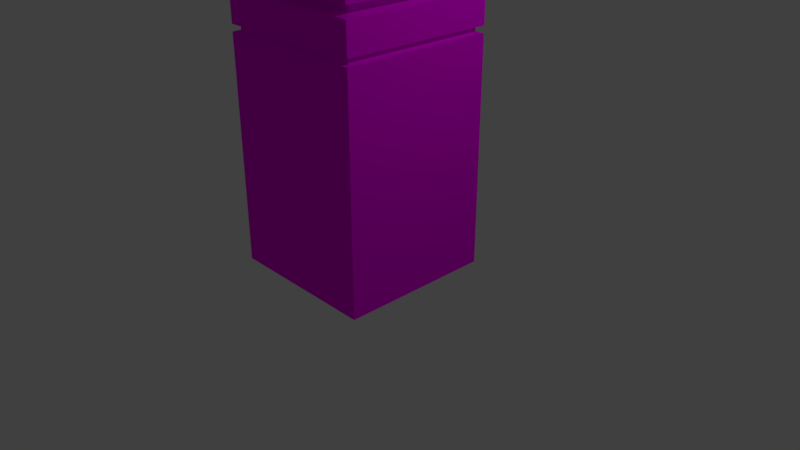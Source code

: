 # Source: tower_1_ghost.blend  (saved by Blender 2.78.0; exported with 4.5.12 LTS)
import bpy
from mathutils import Matrix  # noqa: F401  (used for matrix-valued properties, if any)

bpy.ops.wm.read_factory_settings(use_empty=True)
scene = bpy.context.scene
scene.name = 'Scene'

# ---- collections
col_collection_1 = bpy.data.collections.new('Collection 1'); scene.collection.children.link(col_collection_1)

# ---- images (referenced by path relative to the original .blend; pixels are not part of the script)
import os
ASSET_DIR = os.environ.get("B2B_ASSET_DIR", "")  # directory of the original .blend (textures are referenced by path, not embedded)
HERE = os.path.dirname(os.path.abspath(__file__))  # packed textures are extracted next to this script under _unpacked/

def load_image(name, relpath, width, height, colorspace="sRGB"):
    """Load a texture the original file referenced (path relative to the .blend, or extracted next to this script)."""
    p = next((c for c in (os.path.join(HERE, relpath), os.path.join(ASSET_DIR, relpath)) if relpath and os.path.exists(c)), "")
    if p:
        img = bpy.data.images.load(p, check_existing=True)
        img.name = name
    else:  # same state as the original file: an image datablock whose file is absent (Cycles renders it pink)
        img = bpy.data.images.new(name, width, height)
        img.source = "FILE"
        img.filepath = "//" + (relpath or name)
    img.colorspace_settings.name = colorspace
    return img
img_material_diffuse_color_000 = load_image('Material Diffuse Color.000', 'tower_ghost_sample_color.png', 1024, 1024, 'sRGB')

# ---- materials (node trees are filled in below, after node groups)
mat_tower_1_ghost_material = bpy.data.materials.new('tower_1_ghost_material')
mat_tower_1_ghost_material.alpha_threshold = 0.0
mat_tower_1_ghost_material.roughness = 0.5

# ---- material node trees
mat_tower_1_ghost_material.use_nodes = True; mat_tower_1_ghost_material.node_tree.nodes.clear()

# ---- world
world_world = bpy.data.worlds.new('World'); scene.world = world_world
world_world.color = (0.05088, 0.05088, 0.05088)
world_world.use_sun_shadow = False
world_world.sun_shadow_jitter_overblur = 0.0
world_world.cycles.sampling_method = 'MANUAL'

# ---- cameras
cam_camera = bpy.data.cameras.new('Camera')
cam_camera.clip_end = 100.0
cam_camera.lens = 35.0
cam_camera.sensor_width = 32.0
cam_camera.sensor_height = 18.0
cam_camera.ortho_scale = 7.314
cam_camera.dof.focus_distance = 0.0

# ---- lights
light_lamp = bpy.data.lights.new('Lamp', 'POINT')
light_lamp.transmission_factor = 0.0
light_lamp.cutoff_distance = 30.0
light_lamp.energy = 100.0
light_lamp.shadow_buffer_clip_start = 1.001
light_lamp.shadow_soft_size = 0.1
light_lamp.shadow_maximum_resolution = 0.006
light_lamp.use_absolute_resolution = True

# ---- meshes
me_cube = bpy.data.meshes.new('Cube')
me_cube.from_pydata([(1.0, 1.0, -1.0), (1.0, -1.0, -1.0), (-1.0, -1.0, -1.0), (-1.0, 1.0, -1.0), (0.9315, -0.9315, 1.99), (1.0, -1.0, 1.91), (-1.0, -1.0, 1.91), (-1.0, -1.0, 1.997), (0.9315, 0.9315, 1.99), (1.0, 1.0, 1.91), (-1.0, 1.0, 1.91), (-1.0, 1.0, 1.997), (-0.9315, 0.9315, 1.99), (1.0, 1.0, 1.997), (0.9315, 0.9315, 1.917), (-0.9315, 0.9315, 1.917), (-0.9315, -0.9315, 1.99), (-0.9315, -0.9315, 1.917), (1.0, -1.0, 1.997), (0.9315, -0.9315, 1.917), (-0.8345, -0.8345, 2.504), (-1.0, -1.0, 2.384), (1.0, -1.0, 2.384), (1.0, -1.0, 2.521), (1.0, 1.0, 2.384), (1.0, 1.0, 2.521), (-0.8345, 0.8345, 2.504), (-1.0, 1.0, 2.384), (0.8345, -0.8345, 2.504), (-1.0, -1.0, 2.521), (-0.8345, -0.8345, 2.4), (0.8345, -0.8345, 2.4), (-1.0, 1.0, 2.521), (-0.8345, 0.8345, 2.4), (0.8345, 0.8345, 2.504), (0.8345, 0.8345, 2.4), (1.0, 1.0, 3.713), (1.0, -1.0, 3.713), (-1.0, 1.0, 3.713), (-1.0, -1.0, 3.713), (1.0, -5.364e-07, 3.713), (2.384e-07, 1.0, 3.713), (-5.364e-07, -1.0, 3.713), (-1.0, 1.788e-07, 3.713), (-1.49e-07, -1.788e-07, 3.913), (-0.7, 0.9, 4.213), (-0.6035, 0.9536, 4.177), (-0.9536, 0.9536, 4.177), (-0.9, 0.9, 4.213), (-0.9536, 0.6035, 4.177), (-0.9, 0.7, 4.213), (-0.6035, 0.6035, 4.177), (-0.7, 0.7, 4.213), (0.9, 0.9, 4.213), (0.9536, 0.9536, 4.177), (0.6035, 0.9536, 4.177), (0.7, 0.9, 4.213), (0.6035, 0.6035, 4.177), (0.7, 0.7, 4.213), (0.9536, 0.6035, 4.177), (0.9, 0.7, 4.213), (-0.6035, -0.9536, 4.177), (-0.7, -0.9, 4.213), (-0.9, -0.9, 4.213), (-0.9536, -0.9536, 4.177), (-0.9, -0.7, 4.213), (-0.9536, -0.6035, 4.177), (-0.6035, -0.6035, 4.177), (-0.7, -0.7, 4.213), (0.9536, -0.6035, 4.177), (0.9, -0.7, 4.213), (0.9, -0.9, 4.213), (0.9536, -0.9536, 4.177), (0.7, -0.9, 4.213), (0.6035, -0.9536, 4.177), (0.7, -0.7, 4.213), (0.6035, -0.6035, 4.177)], [], [(0, 1, 2, 3), (3, 10, 9, 0), (2, 6, 10, 3), (1, 5, 6, 2), (32, 38, 41, 36, 25), (13, 11, 27, 24), (29, 39, 43, 38, 32), (12, 8, 14, 15), (16, 12, 15, 17), (8, 4, 19, 14), (4, 16, 17, 19), (11, 7, 21, 27), (8, 12, 11, 13), (15, 14, 9, 10), (12, 16, 7, 11), (17, 15, 10, 6), (4, 8, 13, 18), (14, 19, 5, 9), (16, 4, 18, 7), (19, 17, 6, 5), (0, 9, 5, 1), (18, 13, 24, 22), (23, 37, 42, 39, 29), (28, 20, 30, 31), (20, 26, 33, 30), (34, 28, 31, 35), (26, 34, 35, 33), (7, 18, 22, 21), (20, 28, 23, 29), (31, 30, 21, 22), (26, 20, 29, 32), (30, 33, 27, 21), (28, 34, 25, 23), (35, 31, 22, 24), (34, 26, 32, 25), (33, 35, 24, 27), (43, 39, 64, 66), (42, 37, 72, 74), (40, 44, 76, 69), (44, 42, 74, 76), (70, 75, 73, 71), (42, 44, 67, 61), (68, 65, 63, 62), (44, 43, 66, 67), (36, 54, 59, 40), (44, 57, 55, 41), (40, 59, 57, 44), (41, 55, 54, 36), (41, 46, 51, 44), (43, 49, 47, 38), (44, 51, 49, 43), (38, 47, 46, 41), (48, 45, 46, 47), (50, 48, 47, 49), (52, 50, 49, 51), (45, 52, 51, 46), (45, 48, 50, 52), (56, 53, 54, 55), (58, 56, 55, 57), (60, 58, 57, 59), (53, 60, 59, 54), (53, 56, 58, 60), (62, 63, 64, 61), (63, 65, 66, 64), (68, 62, 61, 67), (65, 68, 67, 66), (39, 42, 61, 64), (70, 71, 72, 69), (71, 73, 74, 72), (76, 74, 73, 75), (75, 70, 69, 76), (37, 40, 69, 72), (23, 25, 36, 40, 37)])
_uv = me_cube.uv_layers.new(name='UVMap')
_uv.uv.foreach_set('vector', [0.2425, 0.7271, 0.485, 0.7271, 0.485, 0.9771, 0.2425, 0.9771, 0.2425, 0.7271, 0.2425, 0.3635, 0.485, 0.3635, 0.485, 0.7271, 2.168e-08, 0.3635, 0.0, 7.451e-08, 0.2425, 0.0, 0.2425, 0.3635, 0.2425, 0.3635, 0.2425, 0.7271, 2.168e-08, 0.7271, 0.0, 0.3635, 0.9285, 0.75, 0.7839, 0.75, 0.7839, 0.625, 0.7839, 0.5, 0.9285, 0.5, 0.9753, 0.2497, 0.9753, 0.4997, 0.9285, 0.4997, 0.9285, 0.2497, 0.686, 1.0, 0.5414, 1.0, 0.5414, 0.875, 0.5414, 0.75, 0.686, 0.75, 0.9911, 0.2329, 0.9911, 0.0, 1.0, 0.0, 1.0, 0.2329, 0.9879, 0.7155, 0.9879, 0.4826, 0.9967, 0.4826, 0.9967, 0.7155, 0.9879, 0.4826, 0.9879, 0.2497, 0.9967, 0.2497, 0.9967, 0.4826, 0.9823, 0.2329, 0.9823, 0.0, 0.9911, 1.49e-08, 0.9911, 0.2329, 0.9337, 1.0, 0.9337, 0.75, 0.9806, 0.75, 0.9806, 1.0, 0.4933, 0.008557, 0.4933, 0.2414, 0.485, 0.25, 0.485, 7.451e-09, 0.008301, 0.7356, 0.008301, 0.9685, 0.0, 0.9771, 3.614e-08, 0.7271, 0.4933, 0.2414, 0.7192, 0.2414, 0.7275, 0.25, 0.485, 0.25, 0.2342, 0.7356, 0.008301, 0.7356, 3.614e-08, 0.7271, 0.2425, 0.7271, 0.7192, 0.008557, 0.4933, 0.008557, 0.485, 7.451e-09, 0.7275, 0.0, 0.008301, 0.9685, 0.2342, 0.9685, 0.2425, 0.9771, 0.0, 0.9771, 0.7192, 0.2414, 0.7192, 0.008557, 0.7275, 0.0, 0.7275, 0.25, 0.2342, 0.9685, 0.2342, 0.7356, 0.2425, 0.7271, 0.2425, 0.9771, 0.485, 0.0, 0.485, 0.3635, 0.2425, 0.3635, 0.2425, 1.49e-08, 0.9337, 0.75, 0.9337, 1.0, 0.8869, 1.0, 0.8869, 0.75, 0.7275, 0.2497, 0.872, 0.2497, 0.872, 0.3747, 0.872, 0.4997, 0.7275, 0.4997, 0.9806, 0.9586, 0.9806, 0.75, 0.9932, 0.75, 0.9932, 0.9586, 0.9753, 0.4583, 0.9753, 0.2497, 0.9879, 0.2497, 0.9879, 0.4583, 0.9753, 0.667, 0.9753, 0.4583, 0.9879, 0.4583, 0.9879, 0.667, 0.9823, 0.0, 0.9823, 0.2086, 0.9697, 0.2086, 0.9697, 7.451e-09, 0.9285, 0.75, 0.9285, 0.5, 0.9753, 0.5, 0.9753, 0.75, 0.7074, 0.4793, 0.7074, 0.2707, 0.7275, 0.25, 0.7275, 0.5, 0.7074, 0.7293, 0.7074, 0.5207, 0.7275, 0.5, 0.7275, 0.75, 0.5051, 0.4793, 0.7074, 0.4793, 0.7275, 0.5, 0.485, 0.5, 0.7074, 0.5207, 0.5051, 0.5207, 0.485, 0.5, 0.7275, 0.5, 0.7074, 0.2707, 0.5051, 0.2707, 0.485, 0.25, 0.7275, 0.25, 0.5051, 0.7293, 0.7074, 0.7293, 0.7275, 0.75, 0.485, 0.75, 0.5051, 0.2707, 0.5051, 0.4793, 0.485, 0.5, 0.485, 0.25, 0.5051, 0.5207, 0.5051, 0.7293, 0.485, 0.75, 0.485, 0.5, 0.5414, 0.875, 0.5414, 1.0, 0.485, 0.9942, 0.485, 0.9504, 0.872, 0.3747, 0.872, 0.2497, 0.9285, 0.2555, 0.9285, 0.2993, 0.7275, 0.1188, 0.8486, 0.1249, 0.772, 0.1965, 0.7296, 0.1944, 0.8486, 0.1249, 0.8427, 0.2497, 0.7699, 0.2402, 0.772, 0.1965, 0.7355, 0.2068, 0.7597, 0.208, 0.7585, 0.233, 0.7343, 0.2317, 0.8427, 0.2497, 0.8486, 0.1249, 0.9181, 0.2039, 0.9161, 0.2476, 0.9293, 0.2165, 0.9535, 0.2177, 0.9523, 0.2427, 0.9281, 0.2415, 0.8486, 0.1249, 0.9697, 0.1309, 0.9605, 0.206, 0.9181, 0.2039, 0.8305, 0.75, 0.8869, 0.7558, 0.8869, 0.7996, 0.8305, 0.875, 0.8486, 0.1249, 0.7791, 0.04583, 0.7811, 0.002128, 0.8545, 0.0, 0.7275, 0.1188, 0.7367, 0.0437, 0.7791, 0.04583, 0.8486, 0.1249, 0.7839, 0.625, 0.7275, 0.5496, 0.7275, 0.5058, 0.7839, 0.5, 0.8545, 0.0, 0.9273, 0.009465, 0.9253, 0.05317, 0.8486, 0.1249, 0.5414, 0.875, 0.485, 0.7996, 0.485, 0.7558, 0.5414, 0.75, 0.8486, 0.1249, 0.9253, 0.05317, 0.9676, 0.0553, 0.9697, 0.1309, 0.7839, 0.75, 0.7275, 0.7442, 0.7275, 0.7004, 0.7839, 0.625, 0.9629, 0.01796, 0.9387, 0.01674, 0.9273, 0.009465, 0.9697, 0.01159, 0.9617, 0.04293, 0.9629, 0.01796, 0.9697, 0.01159, 0.9676, 0.0553, 0.9375, 0.04171, 0.9617, 0.04293, 0.9676, 0.0553, 0.9253, 0.05317, 0.9387, 0.01674, 0.9375, 0.04171, 0.9253, 0.05317, 0.9273, 0.009465, 0.9387, 0.01674, 0.9629, 0.01796, 0.9617, 0.04293, 0.9375, 0.04171, 0.7691, 0.00823, 0.7449, 0.007015, 0.7387, 7.451e-09, 0.7811, 0.002128, 0.768, 0.0332, 0.7691, 0.00823, 0.7811, 0.002128, 0.7791, 0.04583, 0.7437, 0.03198, 0.768, 0.0332, 0.7791, 0.04583, 0.7367, 0.0437, 0.7449, 0.007015, 0.7437, 0.03198, 0.7367, 0.0437, 0.7387, 7.451e-09, 0.7449, 0.007015, 0.7691, 0.00823, 0.768, 0.0332, 0.7437, 0.03198, 0.9281, 0.2415, 0.9523, 0.2427, 0.9585, 0.2497, 0.9161, 0.2476, 0.9523, 0.2427, 0.9535, 0.2177, 0.9605, 0.206, 0.9585, 0.2497, 0.9293, 0.2165, 0.9281, 0.2415, 0.9161, 0.2476, 0.9181, 0.2039, 0.9535, 0.2177, 0.9293, 0.2165, 0.9181, 0.2039, 0.9605, 0.206, 0.872, 0.4997, 0.872, 0.3747, 0.9285, 0.4501, 0.9285, 0.4939, 0.7355, 0.2068, 0.7343, 0.2317, 0.7275, 0.2381, 0.7296, 0.1944, 0.7343, 0.2317, 0.7585, 0.233, 0.7699, 0.2402, 0.7275, 0.2381, 0.772, 0.1965, 0.7699, 0.2402, 0.7585, 0.233, 0.7597, 0.208, 0.7597, 0.208, 0.7355, 0.2068, 0.7296, 0.1944, 0.772, 0.1965, 0.8305, 1.0, 0.8305, 0.875, 0.8869, 0.9504, 0.8869, 0.9942, 0.686, 1.0, 0.686, 0.75, 0.8305, 0.75, 0.8305, 0.875, 0.8305, 1.0])
me_cube.materials.append(None)
me_cube.use_remesh_preserve_volume = False
me_cube.use_remesh_preserve_attributes = False
me_cube.use_mirror_vertex_groups = False
me_cube.use_paint_bone_selection = False
me_cube.use_paint_mask = True
me_cube.update()

# ---- objects
ob_cube = bpy.data.objects.new('Cube', me_cube)
ob_lamp = bpy.data.objects.new('Lamp', light_lamp)
ob_camera = bpy.data.objects.new('Camera', cam_camera)
_N = mat_tower_1_ghost_material.node_tree.nodes; _L = mat_tower_1_ghost_material.node_tree.links
n0 = _N.new('ShaderNodeTexImage'); n0.name = 'Image Texture'; n0.location = (-58, 146)
n0.width = 140
n0.image = img_material_diffuse_color_000
n1 = _N.new('ShaderNodeTexCoord'); n1.name = 'Texture Coordinate'; n1.location = (-341, 110)
n1.object = ob_cube
n2 = _N.new('ShaderNodeOutputMaterial'); n2.name = 'Material Output'; n2.location = (508, 309)
n3 = _N.new('ShaderNodeBsdfDiffuse'); n3.name = 'Diffuse BSDF'; n3.location = (244, 291)
n3.inputs[1].default_value = 0.1167
_L.new(n1.outputs[2], n0.inputs[0])
_L.new(n0.outputs[0], n3.inputs[0])
_L.new(n3.outputs[0], n2.inputs[0])
n2.is_active_output = True

# ---- transforms, parenting, visibility, modifiers, constraints
ob_cube.location = (0.05449, -0.1589, 0.9937)
ob_cube.lock_rotations_4d = False
ob_cube.empty_display_type = 'ARROWS'
ob_cube.lineart.crease_threshold = 0.0
ob_cube.material_slots[0].link = 'OBJECT'; ob_cube.material_slots[0].material = mat_tower_1_ghost_material
ob_lamp.location = (4.076, 1.005, 5.904)
ob_lamp.rotation_euler = (0.6503, 0.05522, 1.866)
ob_lamp.lock_rotations_4d = False
ob_lamp.empty_display_type = 'ARROWS'
ob_lamp.color = (0.0, 0.0, 0.0, 0.0)
ob_lamp.lineart.crease_threshold = 0.0
ob_camera.location = (7.481, -6.508, 5.344)
ob_camera.rotation_euler = (1.109, 0.0, 0.8149)
ob_camera.lock_rotations_4d = False
ob_camera.empty_display_type = 'ARROWS'
ob_camera.color = (0.0, 0.0, 0.0, 0.0)
ob_camera.display_type = 'WIRE'
ob_camera.lineart.crease_threshold = 0.0

# ---- collection membership
col_collection_1.objects.link(ob_cube)
col_collection_1.objects.link(ob_lamp)
col_collection_1.objects.link(ob_camera)

# ---- scene / render settings (as saved in the file)
scene.camera = ob_camera
scene.frame_start = 1; scene.frame_end = 250; scene.frame_set(1)
scene.render.engine = 'CYCLES'
scene.render.resolution_percentage = 50
scene.render.dither_intensity = 0.0
scene.cycles.use_denoising = False
scene.cycles.samples = 128
scene.cycles.sampling_pattern = 'TABULATED_SOBOL'
scene.cycles.light_sampling_threshold = 0.0
scene.cycles.use_adaptive_sampling = False
scene.cycles.use_light_tree = False
scene.cycles.blur_glossy = 0.0
scene.cycles.sample_clamp_indirect = 0.0
scene.view_settings.view_transform = 'Standard'
bpy.context.view_layer.update()
